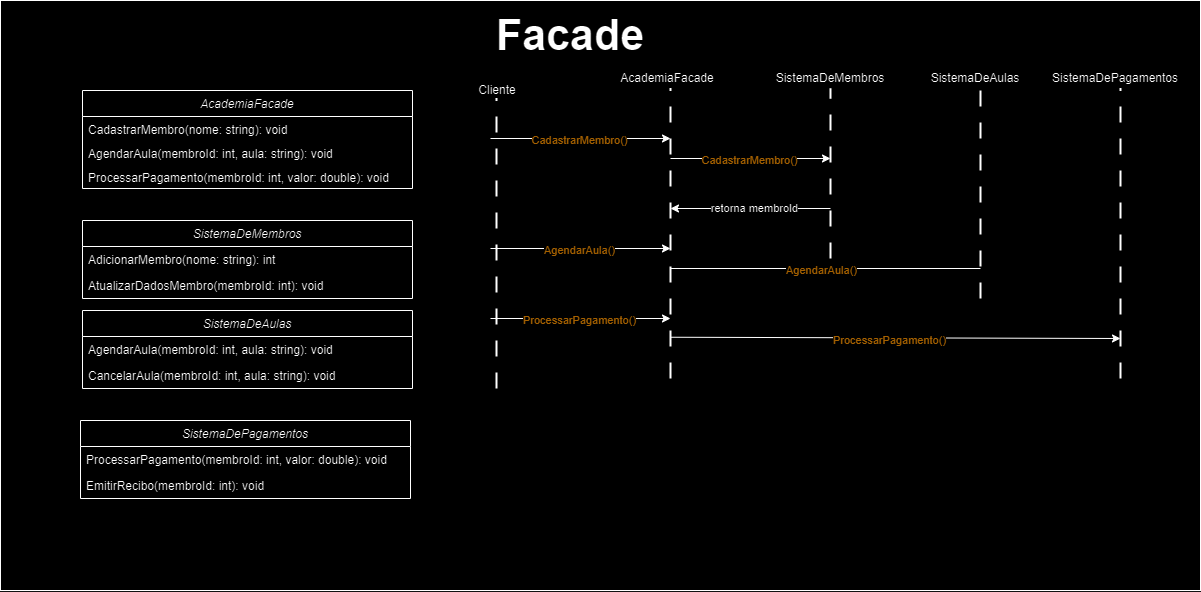

The diagram above was exported from draw.io. Its source (the exported page's mxGraphModel, read from the mxfile embedded in the PNG):
<mxGraphModel dx="2200" dy="1085" grid="1" gridSize="10" guides="1" tooltips="1" connect="1" arrows="1" fold="1" page="1" pageScale="1" pageWidth="450" pageHeight="350" math="0" shadow="0">
  <root>
    <mxCell id="WIyWlLk6GJQsqaUBKTNV-0" />
    <mxCell id="WIyWlLk6GJQsqaUBKTNV-1" parent="WIyWlLk6GJQsqaUBKTNV-0" />
    <mxCell id="hvkLRfAIeFgDBIUDKPyi-27" value="" style="rounded=0;whiteSpace=wrap;html=1;" vertex="1" parent="WIyWlLk6GJQsqaUBKTNV-1">
      <mxGeometry x="100" y="40" width="1200" height="590" as="geometry" />
    </mxCell>
    <mxCell id="zkfFHV4jXpPFQw0GAbJ--0" value="AcademiaFacade    " style="swimlane;fontStyle=2;align=center;verticalAlign=top;childLayout=stackLayout;horizontal=1;startSize=26;horizontalStack=0;resizeParent=1;resizeLast=0;collapsible=1;marginBottom=0;rounded=0;shadow=0;strokeWidth=1;" parent="WIyWlLk6GJQsqaUBKTNV-1" vertex="1">
      <mxGeometry x="182" y="130" width="330" height="98" as="geometry">
        <mxRectangle x="230" y="140" width="160" height="26" as="alternateBounds" />
      </mxGeometry>
    </mxCell>
    <mxCell id="zkfFHV4jXpPFQw0GAbJ--1" value="CadastrarMembro(nome: string): void" style="text;align=left;verticalAlign=top;spacingLeft=4;spacingRight=4;overflow=hidden;rotatable=0;points=[[0,0.5],[1,0.5]];portConstraint=eastwest;" parent="zkfFHV4jXpPFQw0GAbJ--0" vertex="1">
      <mxGeometry y="26" width="330" height="24" as="geometry" />
    </mxCell>
    <mxCell id="hvkLRfAIeFgDBIUDKPyi-76" value="AgendarAula(membroId: int, aula: string): void" style="text;align=left;verticalAlign=top;spacingLeft=4;spacingRight=4;overflow=hidden;rotatable=0;points=[[0,0.5],[1,0.5]];portConstraint=eastwest;" vertex="1" parent="zkfFHV4jXpPFQw0GAbJ--0">
      <mxGeometry y="50" width="330" height="24" as="geometry" />
    </mxCell>
    <mxCell id="hvkLRfAIeFgDBIUDKPyi-77" value="ProcessarPagamento(membroId: int, valor: double): void" style="text;align=left;verticalAlign=top;spacingLeft=4;spacingRight=4;overflow=hidden;rotatable=0;points=[[0,0.5],[1,0.5]];portConstraint=eastwest;" vertex="1" parent="zkfFHV4jXpPFQw0GAbJ--0">
      <mxGeometry y="74" width="330" height="24" as="geometry" />
    </mxCell>
    <mxCell id="hvkLRfAIeFgDBIUDKPyi-4" value="Facade" style="text;html=1;align=center;verticalAlign=middle;whiteSpace=wrap;rounded=0;fontSize=43;fontStyle=1" vertex="1" parent="WIyWlLk6GJQsqaUBKTNV-1">
      <mxGeometry x="450" y="60" width="440" height="30" as="geometry" />
    </mxCell>
    <mxCell id="hvkLRfAIeFgDBIUDKPyi-9" value="" style="endArrow=none;dashed=1;html=1;strokeWidth=2;rounded=0;fontSize=18;dashPattern=8 8;" edge="1" parent="WIyWlLk6GJQsqaUBKTNV-1">
      <mxGeometry width="50" height="50" relative="1" as="geometry">
        <mxPoint x="596" y="428" as="sourcePoint" />
        <mxPoint x="596" y="138" as="targetPoint" />
      </mxGeometry>
    </mxCell>
    <mxCell id="hvkLRfAIeFgDBIUDKPyi-10" value="" style="endArrow=none;dashed=1;html=1;strokeWidth=2;rounded=0;fontSize=18;dashPattern=8 8;" edge="1" parent="WIyWlLk6GJQsqaUBKTNV-1">
      <mxGeometry width="50" height="50" relative="1" as="geometry">
        <mxPoint x="770" y="418" as="sourcePoint" />
        <mxPoint x="770" y="128" as="targetPoint" />
      </mxGeometry>
    </mxCell>
    <mxCell id="hvkLRfAIeFgDBIUDKPyi-11" value="Cliente" style="text;html=1;align=center;verticalAlign=middle;whiteSpace=wrap;rounded=0;" vertex="1" parent="WIyWlLk6GJQsqaUBKTNV-1">
      <mxGeometry x="560" y="120" width="74" height="20" as="geometry" />
    </mxCell>
    <mxCell id="hvkLRfAIeFgDBIUDKPyi-12" value="AcademiaFacade" style="text;html=1;align=center;verticalAlign=middle;whiteSpace=wrap;rounded=0;" vertex="1" parent="WIyWlLk6GJQsqaUBKTNV-1">
      <mxGeometry x="730" y="108" width="74" height="20" as="geometry" />
    </mxCell>
    <mxCell id="hvkLRfAIeFgDBIUDKPyi-13" value="" style="endArrow=classic;html=1;rounded=0;" edge="1" parent="WIyWlLk6GJQsqaUBKTNV-1">
      <mxGeometry width="50" height="50" relative="1" as="geometry">
        <mxPoint x="590" y="178" as="sourcePoint" />
        <mxPoint x="770" y="178" as="targetPoint" />
      </mxGeometry>
    </mxCell>
    <mxCell id="hvkLRfAIeFgDBIUDKPyi-20" value="&lt;span class=&quot;hljs-built_in&quot;&gt;CadastrarMembro&lt;/span&gt;()" style="edgeLabel;html=1;align=center;verticalAlign=middle;resizable=0;points=[];fontColor=#DB9600;" vertex="1" connectable="0" parent="hvkLRfAIeFgDBIUDKPyi-13">
      <mxGeometry x="-0.0325" y="-1" relative="1" as="geometry">
        <mxPoint as="offset" />
      </mxGeometry>
    </mxCell>
    <mxCell id="hvkLRfAIeFgDBIUDKPyi-29" value="SistemaDeMembros     " style="swimlane;fontStyle=2;align=center;verticalAlign=top;childLayout=stackLayout;horizontal=1;startSize=26;horizontalStack=0;resizeParent=1;resizeLast=0;collapsible=1;marginBottom=0;rounded=0;shadow=0;strokeWidth=1;" vertex="1" parent="WIyWlLk6GJQsqaUBKTNV-1">
      <mxGeometry x="182" y="260" width="330" height="78" as="geometry">
        <mxRectangle x="230" y="140" width="160" height="26" as="alternateBounds" />
      </mxGeometry>
    </mxCell>
    <mxCell id="hvkLRfAIeFgDBIUDKPyi-30" value="AdicionarMembro(nome: string): int" style="text;align=left;verticalAlign=top;spacingLeft=4;spacingRight=4;overflow=hidden;rotatable=0;points=[[0,0.5],[1,0.5]];portConstraint=eastwest;" vertex="1" parent="hvkLRfAIeFgDBIUDKPyi-29">
      <mxGeometry y="26" width="330" height="26" as="geometry" />
    </mxCell>
    <mxCell id="hvkLRfAIeFgDBIUDKPyi-78" value="AtualizarDadosMembro(membroId: int): void" style="text;align=left;verticalAlign=top;spacingLeft=4;spacingRight=4;overflow=hidden;rotatable=0;points=[[0,0.5],[1,0.5]];portConstraint=eastwest;" vertex="1" parent="hvkLRfAIeFgDBIUDKPyi-29">
      <mxGeometry y="52" width="330" height="26" as="geometry" />
    </mxCell>
    <mxCell id="hvkLRfAIeFgDBIUDKPyi-47" value="" style="endArrow=classic;html=1;rounded=0;" edge="1" parent="WIyWlLk6GJQsqaUBKTNV-1">
      <mxGeometry width="50" height="50" relative="1" as="geometry">
        <mxPoint x="770" y="198" as="sourcePoint" />
        <mxPoint x="930" y="198" as="targetPoint" />
      </mxGeometry>
    </mxCell>
    <mxCell id="hvkLRfAIeFgDBIUDKPyi-48" value="&lt;span class=&quot;hljs-built_in&quot;&gt;CadastrarMembro&lt;/span&gt;()" style="edgeLabel;html=1;align=center;verticalAlign=middle;resizable=0;points=[];fontColor=#DB9600;" vertex="1" connectable="0" parent="hvkLRfAIeFgDBIUDKPyi-47">
      <mxGeometry x="-0.0325" y="-1" relative="1" as="geometry">
        <mxPoint as="offset" />
      </mxGeometry>
    </mxCell>
    <mxCell id="hvkLRfAIeFgDBIUDKPyi-49" value="" style="endArrow=none;dashed=1;html=1;strokeWidth=2;rounded=0;fontSize=18;dashPattern=8 8;" edge="1" parent="WIyWlLk6GJQsqaUBKTNV-1">
      <mxGeometry width="50" height="50" relative="1" as="geometry">
        <mxPoint x="930" y="298" as="sourcePoint" />
        <mxPoint x="930" y="128" as="targetPoint" />
      </mxGeometry>
    </mxCell>
    <mxCell id="hvkLRfAIeFgDBIUDKPyi-50" value="SistemaDeMembros" style="text;html=1;align=center;verticalAlign=middle;whiteSpace=wrap;rounded=0;" vertex="1" parent="WIyWlLk6GJQsqaUBKTNV-1">
      <mxGeometry x="875" y="108" width="110" height="20" as="geometry" />
    </mxCell>
    <mxCell id="hvkLRfAIeFgDBIUDKPyi-72" value="" style="endArrow=classic;html=1;rounded=0;" edge="1" parent="WIyWlLk6GJQsqaUBKTNV-1">
      <mxGeometry width="50" height="50" relative="1" as="geometry">
        <mxPoint x="930" y="248" as="sourcePoint" />
        <mxPoint x="770" y="248" as="targetPoint" />
      </mxGeometry>
    </mxCell>
    <mxCell id="hvkLRfAIeFgDBIUDKPyi-73" value="retorna membroId" style="edgeLabel;html=1;align=center;verticalAlign=middle;resizable=0;points=[];fontColor=#000000;" vertex="1" connectable="0" parent="hvkLRfAIeFgDBIUDKPyi-72">
      <mxGeometry x="-0.0325" y="-1" relative="1" as="geometry">
        <mxPoint as="offset" />
      </mxGeometry>
    </mxCell>
    <mxCell id="hvkLRfAIeFgDBIUDKPyi-74" value="" style="endArrow=classic;html=1;rounded=0;" edge="1" parent="WIyWlLk6GJQsqaUBKTNV-1">
      <mxGeometry width="50" height="50" relative="1" as="geometry">
        <mxPoint x="590" y="288" as="sourcePoint" />
        <mxPoint x="770" y="288" as="targetPoint" />
      </mxGeometry>
    </mxCell>
    <mxCell id="hvkLRfAIeFgDBIUDKPyi-75" value="&lt;span class=&quot;hljs-built_in&quot;&gt;AgendarAula&lt;/span&gt;()" style="edgeLabel;html=1;align=center;verticalAlign=middle;resizable=0;points=[];fontColor=#DB9600;" vertex="1" connectable="0" parent="hvkLRfAIeFgDBIUDKPyi-74">
      <mxGeometry x="-0.0325" y="-1" relative="1" as="geometry">
        <mxPoint as="offset" />
      </mxGeometry>
    </mxCell>
    <mxCell id="hvkLRfAIeFgDBIUDKPyi-79" value="SistemaDeAulas     " style="swimlane;fontStyle=2;align=center;verticalAlign=top;childLayout=stackLayout;horizontal=1;startSize=26;horizontalStack=0;resizeParent=1;resizeLast=0;collapsible=1;marginBottom=0;rounded=0;shadow=0;strokeWidth=1;" vertex="1" parent="WIyWlLk6GJQsqaUBKTNV-1">
      <mxGeometry x="182" y="350" width="330" height="78" as="geometry">
        <mxRectangle x="230" y="140" width="160" height="26" as="alternateBounds" />
      </mxGeometry>
    </mxCell>
    <mxCell id="hvkLRfAIeFgDBIUDKPyi-80" value="AgendarAula(membroId: int, aula: string): void" style="text;align=left;verticalAlign=top;spacingLeft=4;spacingRight=4;overflow=hidden;rotatable=0;points=[[0,0.5],[1,0.5]];portConstraint=eastwest;" vertex="1" parent="hvkLRfAIeFgDBIUDKPyi-79">
      <mxGeometry y="26" width="330" height="26" as="geometry" />
    </mxCell>
    <mxCell id="hvkLRfAIeFgDBIUDKPyi-81" value="CancelarAula(membroId: int, aula: string): void" style="text;align=left;verticalAlign=top;spacingLeft=4;spacingRight=4;overflow=hidden;rotatable=0;points=[[0,0.5],[1,0.5]];portConstraint=eastwest;" vertex="1" parent="hvkLRfAIeFgDBIUDKPyi-79">
      <mxGeometry y="52" width="330" height="26" as="geometry" />
    </mxCell>
    <mxCell id="hvkLRfAIeFgDBIUDKPyi-82" value="SistemaDePagamentos     " style="swimlane;fontStyle=2;align=center;verticalAlign=top;childLayout=stackLayout;horizontal=1;startSize=26;horizontalStack=0;resizeParent=1;resizeLast=0;collapsible=1;marginBottom=0;rounded=0;shadow=0;strokeWidth=1;" vertex="1" parent="WIyWlLk6GJQsqaUBKTNV-1">
      <mxGeometry x="180" y="460" width="330" height="78" as="geometry">
        <mxRectangle x="230" y="140" width="160" height="26" as="alternateBounds" />
      </mxGeometry>
    </mxCell>
    <mxCell id="hvkLRfAIeFgDBIUDKPyi-83" value="ProcessarPagamento(membroId: int, valor: double): void" style="text;align=left;verticalAlign=top;spacingLeft=4;spacingRight=4;overflow=hidden;rotatable=0;points=[[0,0.5],[1,0.5]];portConstraint=eastwest;" vertex="1" parent="hvkLRfAIeFgDBIUDKPyi-82">
      <mxGeometry y="26" width="330" height="26" as="geometry" />
    </mxCell>
    <mxCell id="hvkLRfAIeFgDBIUDKPyi-84" value="EmitirRecibo(membroId: int): void" style="text;align=left;verticalAlign=top;spacingLeft=4;spacingRight=4;overflow=hidden;rotatable=0;points=[[0,0.5],[1,0.5]];portConstraint=eastwest;" vertex="1" parent="hvkLRfAIeFgDBIUDKPyi-82">
      <mxGeometry y="52" width="330" height="26" as="geometry" />
    </mxCell>
    <mxCell id="hvkLRfAIeFgDBIUDKPyi-85" value="" style="endArrow=none;dashed=1;html=1;strokeWidth=2;rounded=0;fontSize=18;dashPattern=8 8;" edge="1" parent="WIyWlLk6GJQsqaUBKTNV-1">
      <mxGeometry width="50" height="50" relative="1" as="geometry">
        <mxPoint x="1080" y="338" as="sourcePoint" />
        <mxPoint x="1080" y="128" as="targetPoint" />
      </mxGeometry>
    </mxCell>
    <mxCell id="hvkLRfAIeFgDBIUDKPyi-86" value=" SistemaDeAulas " style="text;html=1;align=center;verticalAlign=middle;whiteSpace=wrap;rounded=0;" vertex="1" parent="WIyWlLk6GJQsqaUBKTNV-1">
      <mxGeometry x="1020" y="108" width="110" height="20" as="geometry" />
    </mxCell>
    <mxCell id="hvkLRfAIeFgDBIUDKPyi-87" value="" style="endArrow=none;dashed=1;html=1;strokeWidth=2;rounded=0;fontSize=18;dashPattern=8 8;" edge="1" parent="WIyWlLk6GJQsqaUBKTNV-1">
      <mxGeometry width="50" height="50" relative="1" as="geometry">
        <mxPoint x="1220" y="418" as="sourcePoint" />
        <mxPoint x="1220" y="128" as="targetPoint" />
      </mxGeometry>
    </mxCell>
    <mxCell id="hvkLRfAIeFgDBIUDKPyi-88" value=" SistemaDePagamentos " style="text;html=1;align=center;verticalAlign=middle;whiteSpace=wrap;rounded=0;" vertex="1" parent="WIyWlLk6GJQsqaUBKTNV-1">
      <mxGeometry x="1160" y="108" width="110" height="20" as="geometry" />
    </mxCell>
    <mxCell id="hvkLRfAIeFgDBIUDKPyi-89" value="" style="endArrow=none;html=1;rounded=0;endFill=0;" edge="1" parent="WIyWlLk6GJQsqaUBKTNV-1">
      <mxGeometry width="50" height="50" relative="1" as="geometry">
        <mxPoint x="770" y="308" as="sourcePoint" />
        <mxPoint x="1080" y="308" as="targetPoint" />
      </mxGeometry>
    </mxCell>
    <mxCell id="hvkLRfAIeFgDBIUDKPyi-90" value="&lt;span class=&quot;hljs-built_in&quot;&gt;AgendarAula&lt;/span&gt;()" style="edgeLabel;html=1;align=center;verticalAlign=middle;resizable=0;points=[];fontColor=#DB9600;" vertex="1" connectable="0" parent="hvkLRfAIeFgDBIUDKPyi-89">
      <mxGeometry x="-0.0325" y="-1" relative="1" as="geometry">
        <mxPoint as="offset" />
      </mxGeometry>
    </mxCell>
    <mxCell id="hvkLRfAIeFgDBIUDKPyi-91" value="" style="endArrow=classic;html=1;rounded=0;" edge="1" parent="WIyWlLk6GJQsqaUBKTNV-1">
      <mxGeometry width="50" height="50" relative="1" as="geometry">
        <mxPoint x="590" y="358" as="sourcePoint" />
        <mxPoint x="770" y="358" as="targetPoint" />
      </mxGeometry>
    </mxCell>
    <mxCell id="hvkLRfAIeFgDBIUDKPyi-92" value="&lt;span class=&quot;hljs-built_in&quot;&gt;ProcessarPagamento&lt;/span&gt;()" style="edgeLabel;html=1;align=center;verticalAlign=middle;resizable=0;points=[];fontColor=#DB9600;" vertex="1" connectable="0" parent="hvkLRfAIeFgDBIUDKPyi-91">
      <mxGeometry x="-0.0325" y="-1" relative="1" as="geometry">
        <mxPoint as="offset" />
      </mxGeometry>
    </mxCell>
    <mxCell id="hvkLRfAIeFgDBIUDKPyi-93" value="" style="endArrow=classic;html=1;rounded=0;" edge="1" parent="WIyWlLk6GJQsqaUBKTNV-1">
      <mxGeometry width="50" height="50" relative="1" as="geometry">
        <mxPoint x="770" y="376.74" as="sourcePoint" />
        <mxPoint x="1220" y="378" as="targetPoint" />
      </mxGeometry>
    </mxCell>
    <mxCell id="hvkLRfAIeFgDBIUDKPyi-94" value="&lt;span class=&quot;hljs-built_in&quot;&gt;ProcessarPagamento&lt;/span&gt;()" style="edgeLabel;html=1;align=center;verticalAlign=middle;resizable=0;points=[];fontColor=#DB9600;" vertex="1" connectable="0" parent="hvkLRfAIeFgDBIUDKPyi-93">
      <mxGeometry x="-0.0325" y="-1" relative="1" as="geometry">
        <mxPoint as="offset" />
      </mxGeometry>
    </mxCell>
  </root>
</mxGraphModel>